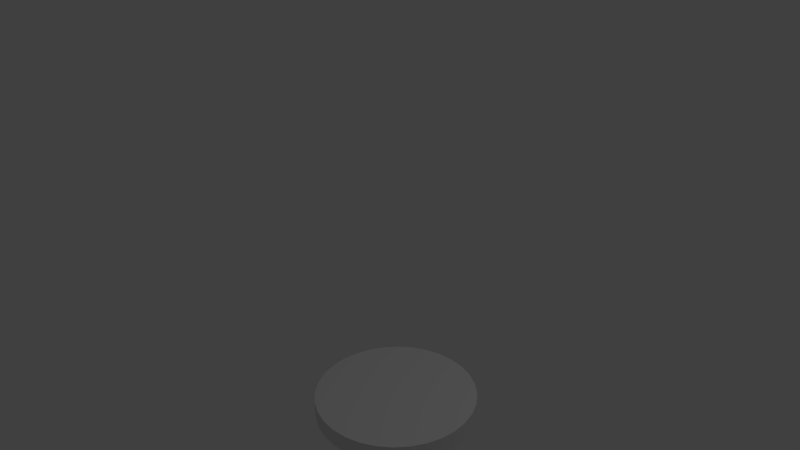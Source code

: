 # Source: cylinder.blend  (saved by Blender 2.72.0; exported with 4.5.12 LTS)
import bpy
from mathutils import Matrix  # noqa: F401  (used for matrix-valued properties, if any)

bpy.ops.wm.read_factory_settings(use_empty=True)
scene = bpy.context.scene
scene.name = 'Scene'

# ---- collections
col_collection_1 = bpy.data.collections.new('Collection 1'); scene.collection.children.link(col_collection_1)

# ---- world
world_world = bpy.data.worlds.new('World'); scene.world = world_world
world_world.color = (0.05088, 0.05088, 0.05088)
world_world.use_sun_shadow = False
world_world.sun_shadow_jitter_overblur = 0.0
world_world.cycles.sampling_method = 'MANUAL'
world_world.cycles.sample_map_resolution = 256

# ---- cameras
cam_camera = bpy.data.cameras.new('Camera')
cam_camera.clip_end = 100.0
cam_camera.lens = 35.0
cam_camera.sensor_width = 32.0
cam_camera.sensor_height = 18.0
cam_camera.ortho_scale = 7.314
cam_camera.dof.focus_distance = 0.0
cam_camera.dof.aperture_fstop = 128.0

# ---- lights
light_lamp = bpy.data.lights.new('Lamp', 'POINT')
light_lamp.transmission_factor = 0.0
light_lamp.cutoff_distance = 30.0
light_lamp.energy = 100.0
light_lamp.shadow_buffer_clip_start = 1.001
light_lamp.shadow_soft_size = 0.1
light_lamp.shadow_maximum_resolution = 0.006
light_lamp.use_absolute_resolution = True
light_lamp.cycles.use_multiple_importance_sampling = False

# ---- meshes
me_cylinder = bpy.data.meshes.new('Cylinder')
me_cylinder.from_pydata([(0.0, 1.0, -1.0), (0.0, 1.0, -0.7744), (0.1951, 0.9808, -1.0), (0.1951, 0.9808, -0.7744), (0.3827, 0.9239, -1.0), (0.3827, 0.9239, -0.7744), (0.5556, 0.8315, -1.0), (0.5556, 0.8315, -0.7744), (0.7071, 0.7071, -1.0), (0.7071, 0.7071, -0.7744), (0.8315, 0.5556, -1.0), (0.8315, 0.5556, -0.7744), (0.9239, 0.3827, -1.0), (0.9239, 0.3827, -0.7744), (0.9808, 0.1951, -1.0), (0.9808, 0.1951, -0.7744), (1.0, 7.55e-08, -1.0), (1.0, 7.55e-08, -0.7744), (0.9808, -0.1951, -1.0), (0.9808, -0.1951, -0.7744), (0.9239, -0.3827, -1.0), (0.9239, -0.3827, -0.7744), (0.8315, -0.5556, -1.0), (0.8315, -0.5556, -0.7744), (0.7071, -0.7071, -1.0), (0.7071, -0.7071, -0.7744), (0.5556, -0.8315, -1.0), (0.5556, -0.8315, -0.7744), (0.3827, -0.9239, -1.0), (0.3827, -0.9239, -0.7744), (0.1951, -0.9808, -1.0), (0.1951, -0.9808, -0.7744), (-3.258e-07, -1.0, -1.0), (-3.258e-07, -1.0, -0.7744), (-0.1951, -0.9808, -1.0), (-0.1951, -0.9808, -0.7744), (-0.3827, -0.9239, -1.0), (-0.3827, -0.9239, -0.7744), (-0.5556, -0.8315, -1.0), (-0.5556, -0.8315, -0.7744), (-0.7071, -0.7071, -1.0), (-0.7071, -0.7071, -0.7744), (-0.8315, -0.5556, -1.0), (-0.8315, -0.5556, -0.7744), (-0.9239, -0.3827, -1.0), (-0.9239, -0.3827, -0.7744), (-0.9808, -0.1951, -1.0), (-0.9808, -0.1951, -0.7744), (-1.0, 9.656e-07, -1.0), (-1.0, 9.656e-07, -0.7744), (-0.9808, 0.1951, -1.0), (-0.9808, 0.1951, -0.7744), (-0.9239, 0.3827, -1.0), (-0.9239, 0.3827, -0.7744), (-0.8315, 0.5556, -1.0), (-0.8315, 0.5556, -0.7744), (-0.7071, 0.7071, -1.0), (-0.7071, 0.7071, -0.7744), (-0.5556, 0.8315, -1.0), (-0.5556, 0.8315, -0.7744), (-0.3827, 0.9239, -1.0), (-0.3827, 0.9239, -0.7744), (-0.1951, 0.9808, -1.0), (-0.1951, 0.9808, -0.7744)], [], [(0, 1, 3, 2), (2, 3, 5, 4), (4, 5, 7, 6), (6, 7, 9, 8), (8, 9, 11, 10), (10, 11, 13, 12), (12, 13, 15, 14), (14, 15, 17, 16), (16, 17, 19, 18), (18, 19, 21, 20), (20, 21, 23, 22), (22, 23, 25, 24), (24, 25, 27, 26), (26, 27, 29, 28), (28, 29, 31, 30), (30, 31, 33, 32), (32, 33, 35, 34), (34, 35, 37, 36), (36, 37, 39, 38), (38, 39, 41, 40), (40, 41, 43, 42), (42, 43, 45, 44), (44, 45, 47, 46), (46, 47, 49, 48), (48, 49, 51, 50), (50, 51, 53, 52), (52, 53, 55, 54), (54, 55, 57, 56), (56, 57, 59, 58), (58, 59, 61, 60), (3, 1, 63, 61, 59, 57, 55, 53, 51, 49, 47, 45, 43, 41, 39, 37, 35, 33, 31, 29, 27, 25, 23, 21, 19, 17, 15, 13, 11, 9, 7, 5), (62, 63, 1, 0), (60, 61, 63, 62), (0, 2, 4, 6, 8, 10, 12, 14, 16, 18, 20, 22, 24, 26, 28, 30, 32, 34, 36, 38, 40, 42, 44, 46, 48, 50, 52, 54, 56, 58, 60, 62)])
me_cylinder.use_remesh_preserve_volume = False
me_cylinder.use_remesh_preserve_attributes = False
me_cylinder.use_mirror_vertex_groups = False
me_cylinder.update()

# ---- objects
ob_cylinder = bpy.data.objects.new('Cylinder', me_cylinder)
ob_lamp = bpy.data.objects.new('Lamp', light_lamp)
ob_camera = bpy.data.objects.new('Camera', cam_camera)

# ---- transforms, parenting, visibility, modifiers, constraints
ob_cylinder.location = (1.049, -0.6128, -0.531)
ob_cylinder.lineart.crease_threshold = 0.0
ob_lamp.location = (4.076, 1.005, 5.904)
ob_lamp.rotation_euler = (0.6503, 0.05522, 1.866)
ob_lamp.lock_rotations_4d = False
ob_lamp.empty_display_type = 'ARROWS'
ob_lamp.color = (0.0, 0.0, 0.0, 0.0)
ob_lamp.lineart.crease_threshold = 0.0
ob_camera.location = (7.481, -6.508, 5.344)
ob_camera.rotation_euler = (1.109, 0.01082, 0.8149)
ob_camera.lock_rotations_4d = False
ob_camera.empty_display_type = 'ARROWS'
ob_camera.color = (0.0, 0.0, 0.0, 0.0)
ob_camera.display_type = 'WIRE'
ob_camera.lineart.crease_threshold = 0.0

# ---- collection membership
col_collection_1.objects.link(ob_cylinder)
col_collection_1.objects.link(ob_lamp)
col_collection_1.objects.link(ob_camera)

# ---- scene / render settings (as saved in the file)
scene.camera = ob_camera
scene.frame_start = 1; scene.frame_end = 250; scene.frame_set(1)
scene.render.engine = 'BLENDER_EEVEE_NEXT'
scene.render.resolution_percentage = 50
scene.render.dither_intensity = 0.0
scene.cycles.use_denoising = False
scene.cycles.samples = 10
scene.cycles.sampling_pattern = 'TABULATED_SOBOL'
scene.cycles.light_sampling_threshold = 0.0
scene.cycles.use_adaptive_sampling = False
scene.cycles.use_light_tree = False
scene.cycles.blur_glossy = 0.0
scene.cycles.pixel_filter_type = 'GAUSSIAN'
scene.cycles.sample_clamp_indirect = 0.0
scene.view_settings.view_transform = 'Standard'
bpy.context.view_layer.update()
